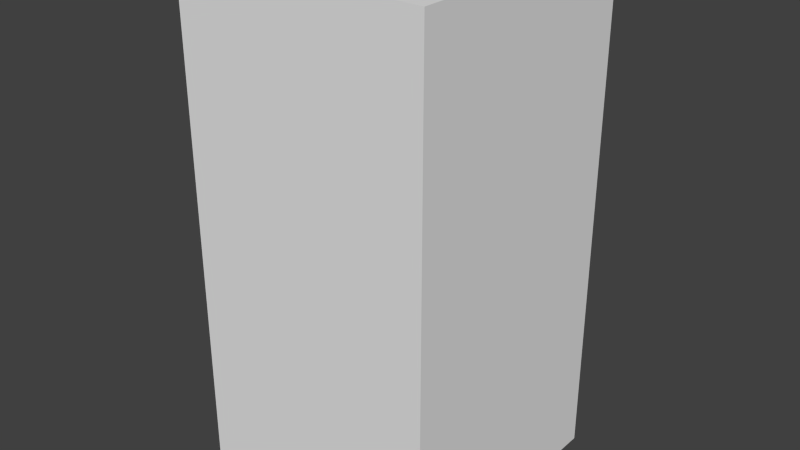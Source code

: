 # Source: brownStopEight.blend  (saved by Blender 2.68.0; exported with 4.5.12 LTS)
import bpy
from mathutils import Matrix  # noqa: F401  (used for matrix-valued properties, if any)

bpy.ops.wm.read_factory_settings(use_empty=True)
scene = bpy.context.scene
scene.name = 'Scene'

# ---- collections
col_collection_1 = bpy.data.collections.new('Collection 1'); scene.collection.children.link(col_collection_1)

# ---- world
world_world = bpy.data.worlds.new('World'); scene.world = world_world
world_world.color = (0.05088, 0.05088, 0.05088)
world_world.use_sun_shadow = False
world_world.sun_shadow_jitter_overblur = 0.0
world_world.cycles.sampling_method = 'MANUAL'
world_world.cycles.sample_map_resolution = 256

# ---- meshes
me_brownstopeight = bpy.data.meshes.new('brownStopEight')
me_brownstopeight.from_pydata([(-0.5, -0.5, -1.0), (-0.5, 0.5, -1.0), (0.5, 0.5, -1.0), (0.5, -0.5, -1.0), (-0.5, -0.5, 1.0), (-0.5, 0.5, 1.0), (0.5, 0.5, 1.0), (0.5, -0.5, 1.0)], [], [(4, 5, 1, 0), (5, 6, 2, 1), (6, 7, 3, 2), (7, 4, 0, 3), (0, 1, 2, 3), (7, 6, 5, 4)])
me_brownstopeight.use_remesh_preserve_volume = False
me_brownstopeight.use_remesh_preserve_attributes = False
me_brownstopeight.use_mirror_vertex_groups = False
me_brownstopeight.update()

# ---- objects
ob_brownstopeight = bpy.data.objects.new('brownStopEight', me_brownstopeight)

# ---- transforms, parenting, visibility, modifiers, constraints
ob_brownstopeight.location = (0.0, 0.0, 0.0)
ob_brownstopeight.lineart.crease_threshold = 0.0

# ---- collection membership
col_collection_1.objects.link(ob_brownstopeight)

# ---- scene / render settings (as saved in the file)
scene.frame_start = 1; scene.frame_end = 250; scene.frame_set(1)
scene.render.engine = 'BLENDER_EEVEE_NEXT'
scene.render.image_settings.color_mode = 'RGB'
scene.render.image_settings.compression = 90
scene.render.resolution_percentage = 50
scene.render.dither_intensity = 0.0
scene.cycles.use_denoising = False
scene.cycles.samples = 10
scene.cycles.sampling_pattern = 'TABULATED_SOBOL'
scene.cycles.light_sampling_threshold = 0.0
scene.cycles.use_adaptive_sampling = False
scene.cycles.use_light_tree = False
scene.cycles.blur_glossy = 0.0
scene.cycles.volume_bounces = 1
scene.cycles.pixel_filter_type = 'GAUSSIAN'
scene.cycles.sample_clamp_indirect = 0.0
scene.view_settings.view_transform = 'Standard'
bpy.context.view_layer.update()

# ---- added for rendering (the .blend has no active camera and no usable light): camera, sun
cam_auto = bpy.data.cameras.new('AutoCamera')
cam_auto.lens = 50.0
cam_auto.sensor_width = 36.0
cam_auto.clip_end = 1000.0
ob_auto_camera = bpy.data.objects.new('AutoCamera', cam_auto)
scene.collection.objects.link(ob_auto_camera)
ob_auto_camera.location = (2.26633, -2.71959, 1.81306)
ob_auto_camera.rotation_euler = (1.09748, -7.21219e-08, 0.694738)
scene.camera = ob_auto_camera
light_auto_sun = bpy.data.lights.new('AutoSun', 'SUN')
light_auto_sun.energy = 3.0
light_auto_sun.angle = 0.0523599
ob_auto_sun = bpy.data.objects.new('AutoSun', light_auto_sun)
scene.collection.objects.link(ob_auto_sun)
ob_auto_sun.rotation_euler = (0.872665, 0.174533, 0.523599)
bpy.context.view_layer.update()
